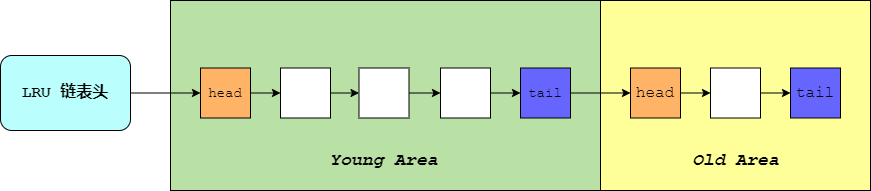

The diagram above was exported from draw.io. Its source (the exported page's mxGraphModel, read from the mxfile embedded in the PNG):
<mxGraphModel dx="1152" dy="948" grid="1" gridSize="10" guides="1" tooltips="1" connect="1" arrows="1" fold="1" page="1" pageScale="1" pageWidth="827" pageHeight="1169" math="0" shadow="0">
  <root>
    <mxCell id="0" />
    <mxCell id="1" parent="0" />
    <mxCell id="sZagzuKEs-pj-6sdTDoA-11" value="" style="rounded=0;whiteSpace=wrap;html=1;fillColor=#FFFF99;" vertex="1" parent="1">
      <mxGeometry x="630" y="300" width="270" height="190" as="geometry" />
    </mxCell>
    <mxCell id="sZagzuKEs-pj-6sdTDoA-10" value="" style="rounded=0;whiteSpace=wrap;html=1;fillColor=#B9E0A5;" vertex="1" parent="1">
      <mxGeometry x="200" y="300" width="430" height="190" as="geometry" />
    </mxCell>
    <mxCell id="sZagzuKEs-pj-6sdTDoA-14" style="edgeStyle=orthogonalEdgeStyle;rounded=0;orthogonalLoop=1;jettySize=auto;html=1;exitX=1;exitY=0.5;exitDx=0;exitDy=0;entryX=0;entryY=0.5;entryDx=0;entryDy=0;" edge="1" parent="1" source="sZagzuKEs-pj-6sdTDoA-1" target="sZagzuKEs-pj-6sdTDoA-2">
      <mxGeometry relative="1" as="geometry" />
    </mxCell>
    <mxCell id="sZagzuKEs-pj-6sdTDoA-1" value="&lt;font size=&quot;3&quot; face=&quot;Courier New&quot;&gt;&lt;b&gt;LRU 链表头&lt;/b&gt;&lt;br&gt;&lt;/font&gt;" style="rounded=1;whiteSpace=wrap;html=1;fillColor=#BAFFFD;" vertex="1" parent="1">
      <mxGeometry x="30" y="355" width="130" height="75" as="geometry" />
    </mxCell>
    <mxCell id="sZagzuKEs-pj-6sdTDoA-15" style="edgeStyle=orthogonalEdgeStyle;rounded=0;orthogonalLoop=1;jettySize=auto;html=1;exitX=1;exitY=0.5;exitDx=0;exitDy=0;entryX=0;entryY=0.5;entryDx=0;entryDy=0;" edge="1" parent="1" source="sZagzuKEs-pj-6sdTDoA-2" target="sZagzuKEs-pj-6sdTDoA-3">
      <mxGeometry relative="1" as="geometry" />
    </mxCell>
    <mxCell id="sZagzuKEs-pj-6sdTDoA-2" value="&lt;font style=&quot;font-size: 14px;&quot; face=&quot;Courier New&quot;&gt;head&lt;/font&gt;" style="rounded=0;whiteSpace=wrap;html=1;fillColor=#FFB366;" vertex="1" parent="1">
      <mxGeometry x="230" y="367.5" width="50" height="50" as="geometry" />
    </mxCell>
    <mxCell id="sZagzuKEs-pj-6sdTDoA-16" style="edgeStyle=orthogonalEdgeStyle;rounded=0;orthogonalLoop=1;jettySize=auto;html=1;exitX=1;exitY=0.5;exitDx=0;exitDy=0;entryX=0;entryY=0.5;entryDx=0;entryDy=0;" edge="1" parent="1" source="sZagzuKEs-pj-6sdTDoA-3" target="sZagzuKEs-pj-6sdTDoA-4">
      <mxGeometry relative="1" as="geometry" />
    </mxCell>
    <mxCell id="sZagzuKEs-pj-6sdTDoA-3" value="" style="rounded=0;whiteSpace=wrap;html=1;" vertex="1" parent="1">
      <mxGeometry x="310" y="367.5" width="50" height="50" as="geometry" />
    </mxCell>
    <mxCell id="sZagzuKEs-pj-6sdTDoA-17" style="edgeStyle=orthogonalEdgeStyle;rounded=0;orthogonalLoop=1;jettySize=auto;html=1;exitX=1;exitY=0.5;exitDx=0;exitDy=0;entryX=0;entryY=0.5;entryDx=0;entryDy=0;" edge="1" parent="1" source="sZagzuKEs-pj-6sdTDoA-4" target="sZagzuKEs-pj-6sdTDoA-5">
      <mxGeometry relative="1" as="geometry" />
    </mxCell>
    <mxCell id="sZagzuKEs-pj-6sdTDoA-4" value="" style="rounded=0;whiteSpace=wrap;html=1;" vertex="1" parent="1">
      <mxGeometry x="388.5" y="367.5" width="50" height="50" as="geometry" />
    </mxCell>
    <mxCell id="sZagzuKEs-pj-6sdTDoA-18" style="edgeStyle=orthogonalEdgeStyle;rounded=0;orthogonalLoop=1;jettySize=auto;html=1;exitX=1;exitY=0.5;exitDx=0;exitDy=0;entryX=0;entryY=0.5;entryDx=0;entryDy=0;" edge="1" parent="1" source="sZagzuKEs-pj-6sdTDoA-5" target="sZagzuKEs-pj-6sdTDoA-6">
      <mxGeometry relative="1" as="geometry" />
    </mxCell>
    <mxCell id="sZagzuKEs-pj-6sdTDoA-5" value="" style="rounded=0;whiteSpace=wrap;html=1;" vertex="1" parent="1">
      <mxGeometry x="470" y="367.5" width="50" height="50" as="geometry" />
    </mxCell>
    <mxCell id="sZagzuKEs-pj-6sdTDoA-19" style="edgeStyle=orthogonalEdgeStyle;rounded=0;orthogonalLoop=1;jettySize=auto;html=1;exitX=1;exitY=0.5;exitDx=0;exitDy=0;entryX=0;entryY=0.5;entryDx=0;entryDy=0;" edge="1" parent="1" source="sZagzuKEs-pj-6sdTDoA-6" target="sZagzuKEs-pj-6sdTDoA-7">
      <mxGeometry relative="1" as="geometry" />
    </mxCell>
    <mxCell id="sZagzuKEs-pj-6sdTDoA-6" value="&lt;font style=&quot;font-size: 14px;&quot; face=&quot;Courier New&quot;&gt;tail&lt;/font&gt;" style="rounded=0;whiteSpace=wrap;html=1;fillColor=#6666FF;" vertex="1" parent="1">
      <mxGeometry x="550" y="367.5" width="50" height="50" as="geometry" />
    </mxCell>
    <mxCell id="sZagzuKEs-pj-6sdTDoA-20" style="edgeStyle=orthogonalEdgeStyle;rounded=0;orthogonalLoop=1;jettySize=auto;html=1;exitX=1;exitY=0.5;exitDx=0;exitDy=0;entryX=0;entryY=0.5;entryDx=0;entryDy=0;" edge="1" parent="1" source="sZagzuKEs-pj-6sdTDoA-7" target="sZagzuKEs-pj-6sdTDoA-8">
      <mxGeometry relative="1" as="geometry" />
    </mxCell>
    <mxCell id="sZagzuKEs-pj-6sdTDoA-7" value="&lt;font size=&quot;3&quot; face=&quot;Courier New&quot;&gt;head&lt;/font&gt;" style="rounded=0;whiteSpace=wrap;html=1;fillColor=#FFB366;" vertex="1" parent="1">
      <mxGeometry x="660" y="367.5" width="50" height="50" as="geometry" />
    </mxCell>
    <mxCell id="sZagzuKEs-pj-6sdTDoA-21" style="edgeStyle=orthogonalEdgeStyle;rounded=0;orthogonalLoop=1;jettySize=auto;html=1;exitX=1;exitY=0.5;exitDx=0;exitDy=0;entryX=0;entryY=0.5;entryDx=0;entryDy=0;" edge="1" parent="1" source="sZagzuKEs-pj-6sdTDoA-8" target="sZagzuKEs-pj-6sdTDoA-9">
      <mxGeometry relative="1" as="geometry" />
    </mxCell>
    <mxCell id="sZagzuKEs-pj-6sdTDoA-8" value="" style="rounded=0;whiteSpace=wrap;html=1;" vertex="1" parent="1">
      <mxGeometry x="740" y="367.5" width="50" height="50" as="geometry" />
    </mxCell>
    <mxCell id="sZagzuKEs-pj-6sdTDoA-9" value="&lt;font size=&quot;3&quot; face=&quot;Courier New&quot;&gt;tail&lt;/font&gt;" style="rounded=0;whiteSpace=wrap;html=1;fillColor=#6666FF;" vertex="1" parent="1">
      <mxGeometry x="820" y="367.5" width="50" height="50" as="geometry" />
    </mxCell>
    <mxCell id="sZagzuKEs-pj-6sdTDoA-12" value="&lt;font face=&quot;Courier New&quot;&gt;&lt;span style=&quot;font-size: 18px;&quot;&gt;&lt;b&gt;&lt;i&gt;Young Area&lt;/i&gt;&lt;/b&gt;&lt;/span&gt;&lt;/font&gt;" style="text;html=1;strokeColor=none;fillColor=none;align=center;verticalAlign=middle;whiteSpace=wrap;rounded=0;" vertex="1" parent="1">
      <mxGeometry x="346" y="440" width="135" height="40" as="geometry" />
    </mxCell>
    <mxCell id="sZagzuKEs-pj-6sdTDoA-13" value="&lt;font face=&quot;Courier New&quot;&gt;&lt;span style=&quot;font-size: 18px;&quot;&gt;&lt;b&gt;&lt;i&gt;Old Area&lt;/i&gt;&lt;/b&gt;&lt;/span&gt;&lt;/font&gt;" style="text;html=1;strokeColor=none;fillColor=none;align=center;verticalAlign=middle;whiteSpace=wrap;rounded=0;" vertex="1" parent="1">
      <mxGeometry x="697.5" y="440" width="135" height="40" as="geometry" />
    </mxCell>
  </root>
</mxGraphModel>